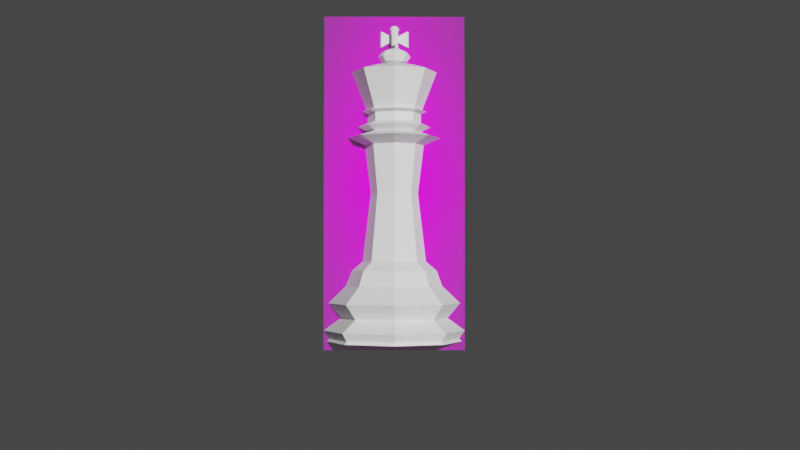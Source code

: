 # Source: King.blend  (saved by Blender 2.80.75; exported with 4.5.12 LTS)
import bpy
from mathutils import Matrix  # noqa: F401  (used for matrix-valued properties, if any)

bpy.ops.wm.read_factory_settings(use_empty=True)
scene = bpy.context.scene
scene.name = 'Scene'

# ---- collections
col_collection = bpy.data.collections.new('Collection'); scene.collection.children.link(col_collection)

# ---- images (referenced by path relative to the original .blend; pixels are not part of the script)
import os
ASSET_DIR = os.environ.get("B2B_ASSET_DIR", "")  # directory of the original .blend (textures are referenced by path, not embedded)
HERE = os.path.dirname(os.path.abspath(__file__))  # packed textures are extracted next to this script under _unpacked/

def load_image(name, relpath, width, height, colorspace="sRGB"):
    """Load a texture the original file referenced (path relative to the .blend, or extracted next to this script)."""
    p = next((c for c in (os.path.join(HERE, relpath), os.path.join(ASSET_DIR, relpath)) if relpath and os.path.exists(c)), "")
    if p:
        img = bpy.data.images.load(p, check_existing=True)
        img.name = name
    else:  # same state as the original file: an image datablock whose file is absent (Cycles renders it pink)
        img = bpy.data.images.new(name, width, height)
        img.source = "FILE"
        img.filepath = "//" + (relpath or name)
    img.colorspace_settings.name = colorspace
    return img
img_staunton_king_png = load_image('Staunton King.png', 'Staunton King.png', 1024, 1024, 'sRGB')

# ---- materials (node trees are filled in below, after node groups)
mat_staunton_king = bpy.data.materials.new('Staunton King')
mat_staunton_king.use_transparent_shadow = False

# ---- material node trees
mat_staunton_king.use_nodes = True; mat_staunton_king.node_tree.nodes.clear()
_N = mat_staunton_king.node_tree.nodes; _L = mat_staunton_king.node_tree.links
n0 = _N.new('ShaderNodeOutputMaterial'); n0.name = 'Material Output'; n0.location = (300, 300)
n1 = _N.new('ShaderNodeTexImage'); n1.name = 'Image Texture'; n1.location = (-400, 60)
n1.image = img_staunton_king_png
n1.extension = 'CLIP'
n2 = _N.new('ShaderNodeBsdfDiffuse'); n2.name = 'Diffuse BSDF'; n2.location = (-200, 60)
n3 = _N.new('ShaderNodeBsdfTransparent'); n3.name = 'Transparent BSDF'; n3.location = (-200, 240)
n4 = _N.new('ShaderNodeMixShader'); n4.name = 'Mix Shader'; n4.location = (0, 300)
_L.new(n1.outputs[0], n2.inputs[0])
_L.new(n1.outputs[1], n4.inputs[0])
_L.new(n3.outputs[0], n4.inputs[1])
_L.new(n2.outputs[0], n4.inputs[2])
_L.new(n4.outputs[0], n0.inputs[0])
n0.is_active_output = True

# ---- world
world_world = bpy.data.worlds.new('World'); scene.world = world_world
world_world.use_nodes = True; world_world.node_tree.nodes.clear()
_N = world_world.node_tree.nodes; _L = world_world.node_tree.links
n0 = _N.new('ShaderNodeOutputWorld'); n0.name = 'World Output'; n0.location = (300, 300)
n1 = _N.new('ShaderNodeBackground'); n1.name = 'Background'; n1.location = (10, 300)
n1.inputs[0].default_value = (0.05088, 0.05088, 0.05088, 1.0)
_L.new(n1.outputs[0], n0.inputs[0])
n0.is_active_output = True
world_world.color = (0.05088, 0.05088, 0.05088)
world_world.use_sun_shadow = False
world_world.sun_shadow_jitter_overblur = 0.0

# ---- cameras
cam_camera = bpy.data.cameras.new('Camera')
cam_camera.clip_end = 100.0
cam_camera.ortho_scale = 7.314

# ---- lights
light_light = bpy.data.lights.new('Light', 'POINT')
light_light.transmission_factor = 0.0
light_light.energy = 1000.0
light_light.shadow_soft_size = 0.1
light_light.shadow_maximum_resolution = 0.006
light_light.use_absolute_resolution = True

# ---- meshes
me_cylinder = bpy.data.meshes.new('Cylinder')
me_cylinder.from_pydata([(6.139e-09, 0.9984, 0.0), (3.566e-08, 0.4676, 1.159), (0.706, 0.706, 0.0), (-0.3307, -0.3307, 1.159), (0.9984, -3.826e-07, 0.0), (0.4676, 1.907e-07, 1.159), (0.706, -0.706, 0.0), (-0.3307, 0.3307, 1.159), (-3.192e-07, -0.9984, 0.0), (-1.167e-07, -0.4676, 1.159), (-0.706, -0.706, 0.0), (0.3307, 0.3307, 1.159), (-0.9984, 8.817e-07, 0.0), (-0.4676, 6.069e-07, 1.159), (-0.706, 0.706, 0.0), (0.3307, -0.3307, 1.159), (2.658e-08, 0.7879, 0.3392), (0.5571, 0.5571, 0.3392), (0.7879, 1.21e-07, 0.3392), (0.5571, -0.5571, 0.3392), (-2.302e-07, -0.7879, 0.3392), (-0.5571, -0.5571, 0.3392), (-0.7879, 8.223e-07, 0.3392), (-0.5571, 0.5571, 0.3392), (0.7369, 0.7369, 0.1569), (1.042, 5.999e-08, 0.1569), (0.7369, -0.7369, 0.1569), (-3.45e-07, -1.042, 0.1569), (-0.7369, -0.7369, 0.1569), (-1.042, 9.876e-07, 0.1569), (-0.7369, 0.7369, 0.1569), (-5.441e-09, 1.042, 0.1569), (-1.228e-08, 0.9745, 0.5521), (0.6891, 0.6891, 0.5521), (0.9745, 9.304e-08, 0.5521), (0.6891, -0.6891, 0.5521), (-3.298e-07, -0.9745, 0.5521), (-0.6891, -0.6891, 0.5521), (-0.9745, 9.604e-07, 0.5521), (-0.6891, 0.6891, 0.5521), (-0.4841, 5.003e-07, 3.346), (0.4841, 1.237e-07, 3.346), (-0.3423, -0.3423, 3.346), (-7.142e-08, 0.4841, 3.346), (-1.473e-07, -0.4841, 3.346), (0.3423, 0.3423, 3.346), (-0.3423, 0.3423, 3.346), (0.3423, -0.3423, 3.346), (0.6264, 1.655e-07, 1.026), (0.4429, -0.4429, 1.026), (-0.4429, -0.4429, 1.026), (-0.6264, 7.23e-07, 1.026), (3.524e-08, 0.6264, 1.026), (0.4429, 0.4429, 1.026), (-1.689e-07, -0.6264, 1.026), (-0.4429, 0.4429, 1.026), (-0.3822, 0.3822, 3.119), (0.2793, 0.2793, 3.186), (-0.2793, 0.2793, 3.186), (0.2793, -0.2793, 3.186), (-0.395, 4.363e-07, 3.186), (0.395, 1.289e-07, 3.186), (-0.2793, -0.2793, 3.186), (-5.729e-08, 0.395, 3.186), (-0.4356, 4.518e-07, 2.855), (-0.308, 0.308, 2.855), (0.308, 0.308, 2.855), (-6.957e-08, 0.4356, 2.855), (0.308, -0.308, 2.855), (0.4356, 1.128e-07, 2.855), (-0.308, -0.308, 2.855), (-1.379e-07, -0.4356, 2.855), (0.3493, 2.157e-07, 2.15), (-0.247, -0.247, 2.15), (3.793e-08, 0.3493, 2.15), (0.247, -0.247, 2.15), (-0.3493, 5.266e-07, 2.15), (0.247, 0.247, 2.15), (-7.589e-08, -0.3493, 2.15), (-0.247, 0.247, 2.15), (0.6781, 0.6781, 0.03889), (0.959, 9.321e-08, 0.03889), (0.6781, -0.6781, 0.03889), (-3.116e-07, -0.959, 0.03889), (-0.6781, -0.6781, 0.03889), (-0.959, 9.468e-07, 0.03889), (-0.6781, 0.6781, 0.03889), (9.086e-10, 0.959, 0.03889), (0.6929, 1.359e-07, 2.963), (-0.4899, 0.4899, 2.963), (-0.4899, -0.4899, 2.963), (0.4899, 0.4899, 2.963), (-0.6929, 6.75e-07, 2.963), (-2.099e-07, -0.6929, 2.963), (0.4899, -0.4899, 2.963), (-1.013e-07, 0.6929, 2.963), (0.5015, -0.5015, 0.8021), (-0.7154, 0.002573, 0.8021), (0.5015, 0.5066, 0.8021), (-0.002572, -0.7102, 0.8021), (-0.5066, 0.5066, 0.8021), (0.7102, 0.002572, 0.8021), (-0.5066, -0.5015, 0.8021), (-0.002572, 0.7154, 0.8021), (0.4143, 1.06e-07, 3.377), (-0.293, 0.293, 3.377), (-0.293, -0.293, 3.377), (0.293, 0.293, 3.377), (-0.4143, 4.284e-07, 3.377), (-1.33e-07, -0.4143, 3.377), (0.293, -0.293, 3.377), (-6.808e-08, 0.4143, 3.377), (-1.197e-07, -0.3956, 3.051), (0.2798, -0.2798, 3.051), (-5.772e-08, 0.3956, 3.051), (-0.2798, 0.2798, 3.051), (-0.2798, -0.2798, 3.051), (0.3956, 1.29e-07, 3.051), (0.2798, 0.2798, 3.051), (-0.3956, 4.368e-07, 3.051), (0.2789, -0.2789, 3.314), (-0.2789, 0.2789, 3.314), (0.2789, 0.2789, 3.314), (-1.187e-07, -0.3944, 3.314), (-5.688e-08, 0.3944, 3.314), (-0.2789, -0.2789, 3.314), (0.3944, 1.289e-07, 3.314), (-0.3944, 4.357e-07, 3.314), (-1.192e-07, -0.395, 3.186), (-0.5405, 5.622e-07, 3.119), (0.5405, 1.416e-07, 3.119), (-0.3822, -0.3822, 3.119), (-6.917e-08, 0.5405, 3.119), (-1.539e-07, -0.5405, 3.119), (0.3822, -0.3822, 3.119), (0.3822, 0.3822, 3.119), (0.4457, 0.4457, 3.928), (-0.6303, 6.288e-07, 3.928), (0.4457, -0.4457, 3.928), (-0.4457, 0.4457, 3.928), (-1.809e-07, -0.6303, 3.928), (-8.212e-08, 0.6303, 3.928), (-0.4457, -0.4457, 3.928), (0.6303, 1.383e-07, 3.928), (2.766e-06, -0.4391, 3.984), (3.815e-06, -0.3019, 4.02), (3.29e-06, -0.3958, 3.996), (3.674e-06, -0.3456, 4.009), (-0.2135, -0.2135, 4.02), (-0.3105, -0.3105, 3.984), (-0.2444, -0.2444, 4.009), (-0.2799, -0.2799, 3.996), (0.2135, -0.2135, 4.02), (0.3105, -0.3105, 3.984), (0.2444, -0.2444, 4.009), (0.2799, -0.2799, 3.996), (3.815e-06, 0.3019, 4.02), (2.792e-06, 0.4391, 3.984), (3.678e-06, 0.3456, 4.009), (3.303e-06, 0.3958, 3.996), (0.3105, 0.3105, 3.984), (0.2135, 0.2135, 4.02), (0.2799, 0.2799, 3.996), (0.2444, 0.2444, 4.009), (0.3019, 3.815e-06, 4.02), (0.4391, 2.85e-06, 3.984), (0.3456, 3.685e-06, 4.009), (0.3958, 3.332e-06, 3.996), (-0.2135, 0.2135, 4.02), (-0.3105, 0.3105, 3.984), (-0.2444, 0.2444, 4.009), (-0.2799, 0.2799, 3.996), (-0.3019, 3.815e-06, 4.02), (-0.4391, 2.978e-06, 3.984), (-0.3456, 3.703e-06, 4.009), (-0.3958, 3.397e-06, 3.996), (3.422e-06, -0.1069, 4.049), (3.815e-06, -0.2474, 4.032), (3.618e-06, -0.1519, 4.046), (3.762e-06, -0.2033, 4.04), (-0.175, 0.175, 4.032), (-0.1074, 0.1074, 4.046), (-0.1437, 0.1437, 4.04), (0.07561, -0.07561, 4.049), (0.175, -0.1749, 4.032), (0.1074, -0.1074, 4.046), (0.1437, -0.1437, 4.04), (0.2474, 3.815e-06, 4.032), (0.1519, 3.816e-06, 4.046), (0.2033, 3.815e-06, 4.04), (-0.2474, 3.815e-06, 4.032), (-0.1519, 3.814e-06, 4.046), (-0.2033, 3.814e-06, 4.04), (-0.07561, -0.07561, 4.049), (-0.175, -0.1749, 4.032), (-0.1074, -0.1074, 4.046), (-0.1437, -0.1437, 4.04), (0.07561, 0.07562, 4.049), (0.175, 0.175, 4.032), (0.1074, 0.1074, 4.046), (0.1437, 0.1437, 4.04), (3.424e-06, 0.1069, 4.049), (3.815e-06, 0.2474, 4.032), (3.619e-06, 0.1519, 4.046), (3.762e-06, 0.2033, 4.04), (0.04063, -0.04146, 4.29), (3.426e-06, -0.05829, 4.29), (3.422e-06, -0.107, 4.258), (3.428e-06, -0.1849, 4.228), (3.435e-06, -0.2427, 4.153), (3.428e-06, -0.1849, 4.078), (-0.04062, -0.04146, 4.29), (-0.07506, -0.0759, 4.258), (-0.1301, -0.131, 4.228), (-0.171, -0.1719, 4.153), (-0.1301, -0.131, 4.078), (-0.05745, -0.0008402, 4.29), (-0.1061, -0.0008402, 4.258), (-0.184, -0.0008402, 4.228), (-0.2419, -0.0008402, 4.153), (-0.184, -0.0008402, 4.078), (-0.1069, 3.807e-06, 4.049), (-0.04062, 0.03978, 4.29), (-0.07506, 0.07422, 4.258), (-0.1301, 0.1293, 4.228), (-0.171, 0.1702, 4.153), (-0.1301, 0.1293, 4.078), (-0.07561, 0.07562, 4.049), (3.426e-06, 0.05661, 4.29), (3.426e-06, 0.1053, 4.258), (3.433e-06, 0.1832, 4.228), (3.421e-06, 0.2411, 4.153), (3.433e-06, 0.1832, 4.078), (0.04063, 0.03978, 4.29), (0.07506, 0.07422, 4.258), (0.1301, 0.1293, 4.228), (0.1711, 0.1702, 4.153), (0.1301, 0.1293, 4.078), (0.05745, -0.0008402, 4.29), (0.1062, -0.0008402, 4.258), (0.184, -0.0008402, 4.228), (0.2419, -0.0008402, 4.153), (0.184, -0.0008402, 4.078), (0.1069, 3.819e-06, 4.049), (3.421e-06, 0.07279, 4.562), (0.07506, -0.0759, 4.258), (0.1301, -0.131, 4.228), (0.1711, -0.1719, 4.153), (0.1301, -0.131, 4.078), (-0.04062, -0.04146, 4.447), (-0.04062, -0.04146, 4.368), (3.419e-06, 0.05661, 4.525), (0.05745, -0.0008402, 4.525), (0.07364, -0.0008402, 4.562), (0.06296, -0.0008402, 4.584), (3.419e-06, -0.05829, 4.525), (3.421e-06, -0.07447, 4.562), (3.417e-06, -0.0638, 4.584), (3.424e-06, 0.05661, 4.368), (0.04063, 0.03978, 4.368), (0.04063, 0.03978, 4.447), (-0.04062, 0.03978, 4.368), (-0.04062, 0.03978, 4.447), (-0.05745, -0.0008402, 4.525), (-0.07363, -0.0008402, 4.562), (0.02226, -0.0231, 4.608), (0.02956, -0.03039, 4.602), (3.407e-06, -0.03232, 4.608), (3.416e-06, -0.04263, 4.602), (-0.02225, -0.0231, 4.608), (-0.02955, -0.03039, 4.602), (-0.03147, -0.0008402, 4.608), (-0.04179, -0.0008402, 4.602), (-0.02225, 0.02142, 4.608), (-0.02955, 0.02871, 4.602), (3.407e-06, 0.03064, 4.608), (3.416e-06, 0.04095, 4.602), (0.02226, 0.02142, 4.608), (0.02956, 0.02871, 4.602), (0.03148, -0.0008402, 4.608), (0.0418, -0.0008402, 4.602), (0.01113, -0.01197, 4.611), (3.403e-06, -0.01658, 4.611), (-0.01113, -0.01197, 4.611), (-0.01574, -0.0008402, 4.611), (-0.01113, 0.01029, 4.611), (3.403e-06, 0.0149, 4.611), (0.01113, 0.01029, 4.611), (0.01574, -0.0008402, 4.611), (3.398e-06, -0.0008402, 4.614), (3.421e-06, 0.05661, 4.447), (-0.06295, -0.0008402, 4.584), (-0.04451, -0.04536, 4.584), (-0.05206, -0.05291, 4.562), (0.04063, -0.04146, 4.447), (-0.04062, -0.04146, 4.525), (-0.04062, 0.03978, 4.525), (-0.05745, -0.0008402, 4.447), (-0.05745, -0.0008402, 4.368), (3.421e-06, -0.05829, 4.447), (3.424e-06, -0.05829, 4.368), (-0.05206, 0.05123, 4.562), (-0.04451, 0.04368, 4.584), (0.05745, -0.0008402, 4.447), (0.04063, 0.03978, 4.525), (0.05745, -0.0008402, 4.368), (0.04063, -0.04146, 4.368), (0.05207, 0.05123, 4.562), (0.04452, 0.04368, 4.584), (0.1105, -0.1688, 4.447), (0.1105, -0.1688, 4.368), (0.168, -0.1114, 4.525), (0.1512, -0.152, 4.525), (0.168, -0.1114, 4.29), (0.1512, -0.152, 4.29), (0.1105, -0.1688, 4.525), (0.1105, -0.1688, 4.29), (-0.1105, -0.1688, 4.525), (-0.1512, -0.152, 4.525), (-0.1105, -0.1688, 4.29), (-0.1512, -0.152, 4.29), (-0.168, -0.1114, 4.525), (-0.168, -0.1114, 4.29), (-0.1512, 0.1503, 4.525), (-0.1105, 0.1671, 4.525), (-0.1512, 0.1503, 4.29), (-0.1105, 0.1671, 4.29), (-0.168, 0.1097, 4.525), (-0.168, 0.1097, 4.29), (0.1512, 0.1503, 4.525), (0.168, 0.1097, 4.525), (0.1512, 0.1503, 4.29), (0.168, 0.1097, 4.29), (0.1105, 0.1671, 4.525), (0.1105, 0.1671, 4.29), (3.417e-06, 0.06212, 4.584), (0.04063, -0.04146, 4.525), (0.05207, -0.05291, 4.562), (0.04452, -0.04536, 4.584)], [], [(33, 98, 101, 34), (34, 101, 96, 35), (35, 96, 99, 36), (36, 99, 102, 37), (37, 102, 97, 38), (38, 97, 100, 39), (39, 100, 103, 32), (75, 68, 71, 78), (52, 55, 7, 1), (0, 2, 4, 6, 8, 10, 12, 14), (23, 16, 31, 30), (22, 23, 30, 29), (21, 22, 29, 28), (20, 21, 28, 27), (19, 20, 27, 26), (18, 19, 26, 25), (17, 18, 25, 24), (16, 17, 24, 31), (80, 2, 0, 87), (81, 4, 2, 80), (82, 6, 4, 81), (83, 8, 6, 82), (84, 10, 8, 83), (85, 12, 10, 84), (86, 14, 12, 85), (87, 0, 14, 86), (39, 32, 16, 23), (38, 39, 23, 22), (37, 38, 22, 21), (36, 37, 21, 20), (35, 36, 20, 19), (34, 35, 19, 18), (33, 34, 18, 17), (32, 33, 17, 16), (127, 125, 42, 40), (76, 64, 65, 79), (66, 69, 72, 77), (78, 71, 70, 73), (79, 65, 67, 74), (72, 69, 68, 75), (73, 70, 64, 76), (121, 127, 40, 46), (103, 100, 55, 52), (102, 99, 54, 50), (101, 98, 53, 48), (100, 97, 51, 55), (99, 96, 49, 54), (98, 103, 52, 53), (97, 102, 50, 51), (96, 101, 48, 49), (120, 126, 41, 47), (133, 134, 59, 128), (124, 121, 46, 43), (122, 124, 43, 45), (126, 122, 45, 41), (70, 71, 93, 90), (125, 123, 44, 42), (123, 120, 47, 44), (1, 7, 79, 74), (3, 9, 78, 73), (5, 11, 77, 72), (7, 13, 76, 79), (9, 15, 75, 78), (11, 1, 74, 77), (13, 3, 73, 76), (31, 87, 86, 30), (30, 86, 85, 29), (29, 85, 84, 28), (28, 84, 83, 27), (27, 83, 82, 26), (26, 82, 81, 25), (25, 81, 80, 24), (24, 80, 87, 31), (69, 66, 91, 88), (64, 70, 90, 92), (67, 65, 89, 95), (68, 69, 88, 94), (65, 64, 92, 89), (71, 68, 94, 93), (66, 67, 95, 91), (51, 50, 3, 13), (55, 51, 13, 7), (53, 52, 1, 11), (48, 53, 11, 5), (49, 48, 5, 15), (54, 49, 15, 9), (50, 54, 9, 3), (44, 47, 110, 109), (43, 46, 105, 111), (42, 44, 109, 106), (41, 45, 107, 104), (45, 43, 111, 107), (40, 42, 106, 108), (47, 41, 104, 110), (46, 40, 108, 105), (89, 92, 119, 115), (94, 88, 117, 113), (92, 90, 116, 119), (91, 95, 114, 118), (88, 91, 118, 117), (90, 93, 112, 116), (95, 89, 115, 114), (93, 94, 113, 112), (58, 60, 127, 121), (59, 61, 126, 120), (60, 62, 125, 127), (57, 63, 124, 122), (61, 57, 122, 126), (62, 128, 123, 125), (63, 58, 121, 124), (128, 59, 120, 123), (32, 103, 98, 33), (137, 142, 149, 173), (132, 56, 58, 63), (152, 164, 187, 184), (156, 168, 180, 202), (141, 139, 169, 157), (148, 145, 177, 194), (145, 152, 184, 177), (183, 243, 197, 201, 227, 221, 193, 176), (172, 148, 194, 190), (115, 119, 129, 56), (168, 172, 190, 180), (161, 156, 202, 198), (139, 137, 173, 169), (74, 67, 66, 77), (112, 113, 134, 133), (114, 115, 56, 132), (136, 141, 157, 160), (119, 116, 131, 129), (143, 136, 160, 165), (118, 114, 132, 135), (138, 143, 165, 153), (117, 118, 135, 130), (164, 161, 198, 187), (116, 112, 133, 131), (140, 138, 153, 144), (129, 131, 62, 60), (135, 132, 63, 57), (130, 135, 57, 61), (131, 133, 128, 62), (113, 117, 130, 134), (56, 129, 60, 58), (134, 130, 61, 59), (107, 111, 141, 136), (108, 106, 142, 137), (110, 104, 143, 138), (105, 108, 137, 139), (109, 110, 138, 140), (111, 105, 139, 141), (106, 109, 140, 142), (104, 107, 136, 143), (15, 5, 72, 75), (145, 148, 150, 147), (147, 150, 151, 146), (146, 151, 149, 144), (148, 172, 174, 150), (150, 174, 175, 151), (151, 175, 173, 149), (172, 168, 170, 174), (174, 170, 171, 175), (175, 171, 169, 173), (168, 156, 158, 170), (170, 158, 159, 171), (171, 159, 157, 169), (161, 164, 166, 163), (163, 166, 167, 162), (162, 167, 165, 160), (164, 152, 154, 166), (166, 154, 155, 167), (167, 155, 153, 165), (156, 161, 163, 158), (158, 163, 162, 159), (159, 162, 160, 157), (152, 145, 147, 154), (154, 147, 146, 155), (155, 146, 144, 153), (197, 243, 188, 199), (199, 188, 189, 200), (200, 189, 187, 198), (176, 193, 195, 178), (178, 195, 196, 179), (179, 196, 194, 177), (227, 201, 203, 181), (181, 203, 204, 182), (182, 204, 202, 180), (183, 176, 178, 185), (185, 178, 179, 186), (186, 179, 177, 184), (221, 227, 181, 191), (191, 181, 182, 192), (192, 182, 180, 190), (243, 183, 185, 188), (188, 185, 186, 189), (189, 186, 184, 187), (193, 221, 191, 195), (195, 191, 192, 196), (196, 192, 190, 194), (201, 197, 199, 203), (203, 199, 200, 204), (204, 200, 198, 202), (142, 140, 144, 149), (248, 247, 209, 210), (246, 245, 207, 208), (183, 248, 210, 176), (247, 246, 208, 209), (245, 205, 206, 207), (176, 210, 215, 193), (209, 208, 213, 214), (207, 206, 211, 212), (210, 209, 214, 215), (208, 207, 212, 213), (212, 211, 216, 217), (215, 214, 219, 220), (213, 212, 217, 218), (193, 215, 220, 221), (214, 213, 218, 219), (220, 219, 225, 226), (218, 217, 223, 224), (221, 220, 226, 227), (219, 218, 224, 225), (217, 216, 222, 223), (227, 226, 232, 201), (225, 224, 230, 231), (223, 222, 228, 229), (226, 225, 231, 232), (224, 223, 229, 230), (201, 232, 237, 197), (231, 230, 235, 236), (229, 228, 233, 234), (232, 231, 236, 237), (230, 229, 234, 235), (237, 236, 241, 242), (235, 234, 239, 240), (197, 237, 242, 243), (236, 235, 240, 241), (234, 233, 238, 239), (242, 241, 247, 248), (240, 239, 245, 246), (243, 242, 248, 183), (241, 240, 246, 247), (239, 238, 205, 245), (337, 253, 254, 338), (228, 222, 261, 258), (336, 252, 253, 337), (205, 238, 305, 306), (258, 290, 333, 334), (238, 233, 259, 305), (300, 299, 317, 319), (211, 206, 300, 250), (294, 303, 252, 336), (222, 216, 298, 261), (303, 305, 332, 330), (233, 228, 258, 259), (253, 307, 308, 254), (206, 205, 306, 300), (249, 297, 321, 318), (216, 211, 250, 298), (335, 302, 274, 276), (338, 254, 280, 266), (254, 308, 278, 280), (292, 257, 268, 270), (302, 291, 272, 274), (308, 335, 276, 278), (257, 338, 266, 268), (291, 292, 270, 272), (265, 266, 280, 279), (279, 280, 278, 277), (277, 278, 276, 275), (275, 276, 274, 273), (273, 274, 272, 271), (271, 272, 270, 269), (269, 270, 268, 267), (267, 268, 266, 265), (282, 267, 265, 281), (281, 289, 282), (283, 269, 267, 282), (282, 289, 283), (284, 271, 269, 283), (283, 289, 284), (285, 273, 271, 284), (284, 289, 285), (286, 275, 273, 285), (285, 289, 286), (287, 277, 275, 286), (286, 289, 287), (288, 279, 277, 287), (287, 289, 288), (281, 265, 279, 288), (288, 289, 281), (297, 262, 323, 327), (252, 304, 307, 253), (298, 297, 327, 328), (303, 260, 304, 252), (293, 256, 257, 292), (295, 255, 256, 293), (249, 299, 255, 295), (301, 264, 291, 302), (296, 263, 264, 301), (262, 297, 263, 296), (307, 244, 335, 308), (304, 251, 244, 307), (299, 300, 310, 309), (306, 305, 313, 314), (300, 306, 314, 316), (260, 290, 251, 304), (256, 337, 338, 257), (255, 336, 337, 256), (299, 294, 336, 255), (264, 293, 292, 291), (309, 310, 316, 315), (314, 313, 311, 312), (316, 314, 312, 315), (299, 309, 315), (305, 303, 311, 313), (294, 299, 315, 312), (303, 294, 312, 311), (300, 316, 310), (320, 319, 317, 318), (322, 320, 318, 321), (299, 249, 318, 317), (297, 298, 322, 321), (298, 250, 320, 322), (250, 300, 319, 320), (326, 325, 323, 324), (325, 328, 327, 323), (290, 258, 326, 324), (262, 290, 324, 323), (261, 298, 328, 325), (258, 261, 325, 326), (332, 331, 329, 330), (331, 334, 333, 329), (260, 303, 330, 329), (290, 260, 329, 333), (305, 259, 331, 332), (259, 258, 334, 331), (263, 295, 293, 264), (297, 249, 295, 263), (290, 262, 296, 251), (251, 296, 301, 244), (244, 301, 302, 335)])
_uv = me_cylinder.uv_layers.new(name='UVMap')
_uv.uv.foreach_set('vector', [0.875, 0.8621, 0.875, 1.0, 0.75, 1.0, 0.75, 0.8621, 0.75, 0.8621, 0.75, 1.0, 0.625, 1.0, 0.625, 0.8621, 0.625, 0.8621, 0.625, 1.0, 0.5, 1.0, 0.5, 0.8621, 0.5, 0.8621, 0.5, 1.0, 0.375, 1.0, 0.375, 0.8621, 0.375, 0.8621, 0.375, 1.0, 0.25, 1.0, 0.25, 0.8621, 0.25, 0.8621, 0.25, 1.0, 0.125, 1.0, 0.125, 0.8621, 0.125, 0.8621, 0.125, 1.0, 0.0, 1.0, 0.0, 0.8621, 0.625, 1.0, 0.5611, 1.0, 0.4803, 1.0, 0.5, 1.0, 0.0, 1.0, 0.125, 1.0, 0.125, 1.0, 0.0, 1.0, 0.75, 0.49, 0.9197, 0.4197, 0.99, 0.25, 0.9197, 0.08029, 0.75, 0.01, 0.5803, 0.08029, 0.51, 0.25, 0.5803, 0.4197, 0.125, 0.7242, 0.0, 0.7242, 0.0, 0.6167, 0.125, 0.6167, 0.25, 0.7242, 0.125, 0.7242, 0.125, 0.6167, 0.25, 0.6167, 0.375, 0.7242, 0.25, 0.7242, 0.25, 0.6167, 0.375, 0.6167, 0.5, 0.7242, 0.375, 0.7242, 0.375, 0.6167, 0.5, 0.6167, 0.625, 0.7242, 0.5, 0.7242, 0.5, 0.6167, 0.625, 0.6167, 0.75, 0.7242, 0.625, 0.7242, 0.625, 0.6167, 0.75, 0.6167, 0.875, 0.7242, 0.75, 0.7242, 0.75, 0.6167, 0.875, 0.6167, 1.0, 0.7242, 0.875, 0.7242, 0.875, 0.6167, 1.0, 0.6167, 0.875, 0.5204, 0.875, 0.5, 1.0, 0.5, 1.0, 0.5204, 0.75, 0.5204, 0.75, 0.5, 0.875, 0.5, 0.875, 0.5204, 0.625, 0.5204, 0.625, 0.5, 0.75, 0.5, 0.75, 0.5204, 0.5, 0.5204, 0.5, 0.5, 0.625, 0.5, 0.625, 0.5204, 0.375, 0.5204, 0.375, 0.5, 0.5, 0.5, 0.5, 0.5204, 0.25, 0.5204, 0.25, 0.5, 0.375, 0.5, 0.375, 0.5204, 0.125, 0.5204, 0.125, 0.5, 0.25, 0.5, 0.25, 0.5204, 0.0, 0.5204, 0.0, 0.5, 0.125, 0.5, 0.125, 0.5204, 0.125, 0.8621, 0.0, 0.8621, 0.0, 0.7242, 0.125, 0.7242, 0.25, 0.8621, 0.125, 0.8621, 0.125, 0.7242, 0.25, 0.7242, 0.375, 0.8621, 0.25, 0.8621, 0.25, 0.7242, 0.375, 0.7242, 0.5, 0.8621, 0.375, 0.8621, 0.375, 0.7242, 0.5, 0.7242, 0.625, 0.8621, 0.5, 0.8621, 0.5, 0.7242, 0.625, 0.7242, 0.75, 0.8621, 0.625, 0.8621, 0.625, 0.7242, 0.75, 0.7242, 0.875, 0.8621, 0.75, 0.8621, 0.75, 0.7242, 0.875, 0.7242, 1.0, 0.8621, 0.875, 0.8621, 0.875, 0.7242, 1.0, 0.7242, 0.3139, 1.0, 0.3947, 1.0, 0.3947, 1.0, 0.3139, 1.0, 0.25, 1.0, 0.3139, 1.0, 0.2563, 1.0, 0.125, 1.0, 0.5628, 1.0, 0.6187, 1.0, 0.75, 1.0, 0.875, 1.0, 0.5, 1.0, 0.4803, 1.0, 0.3947, 1.0, 0.375, 1.0, 0.125, 1.0, 0.2563, 1.0, 0.3122, 1.0, 0.0, 1.0, 0.75, 1.0, 0.6187, 1.0, 0.5611, 1.0, 0.625, 1.0, 0.375, 1.0, 0.3947, 1.0, 0.3139, 1.0, 0.25, 1.0, 0.2563, 1.0, 0.3139, 1.0, 0.3139, 1.0, 0.2563, 1.0, 0.0, 1.0, 0.125, 1.0, 0.125, 1.0, 0.0, 1.0, 0.375, 1.0, 0.5, 1.0, 0.5, 1.0, 0.375, 1.0, 0.75, 1.0, 0.875, 1.0, 0.875, 1.0, 0.75, 1.0, 0.125, 1.0, 0.25, 1.0, 0.25, 1.0, 0.125, 1.0, 0.5, 1.0, 0.625, 1.0, 0.625, 1.0, 0.5, 1.0, 0.875, 1.0, 1.0, 1.0, 1.0, 1.0, 0.875, 1.0, 0.25, 1.0, 0.375, 1.0, 0.375, 1.0, 0.25, 1.0, 0.625, 1.0, 0.75, 1.0, 0.75, 1.0, 0.625, 1.0, 0.5611, 1.0, 0.6187, 1.0, 0.6187, 1.0, 0.5611, 1.0, 0.4803, 1.0, 0.5611, 1.0, 0.5611, 1.0, 0.4803, 1.0, 0.3122, 1.0, 0.2563, 1.0, 0.2563, 1.0, 0.3122, 1.0, 0.5628, 1.0, 0.3122, 1.0, 0.3122, 1.0, 0.5628, 1.0, 0.6187, 1.0, 0.5628, 1.0, 0.5628, 1.0, 0.6187, 1.0, 0.3947, 1.0, 0.4803, 1.0, 0.4803, 1.0, 0.3947, 1.0, 0.3947, 1.0, 0.4803, 1.0, 0.4803, 1.0, 0.3947, 1.0, 0.4803, 1.0, 0.5611, 1.0, 0.5611, 1.0, 0.4803, 1.0, 0.0, 1.0, 0.125, 1.0, 0.125, 1.0, 0.0, 1.0, 0.375, 1.0, 0.5, 1.0, 0.5, 1.0, 0.375, 1.0, 0.75, 1.0, 0.875, 1.0, 0.875, 1.0, 0.75, 1.0, 0.125, 1.0, 0.25, 1.0, 0.25, 1.0, 0.125, 1.0, 0.5, 1.0, 0.625, 1.0, 0.625, 1.0, 0.5, 1.0, 0.875, 1.0, 1.0, 1.0, 1.0, 1.0, 0.875, 1.0, 0.25, 1.0, 0.375, 1.0, 0.375, 1.0, 0.25, 1.0, 0.0, 0.6167, 0.0, 0.5204, 0.125, 0.5204, 0.125, 0.6167, 0.125, 0.6167, 0.125, 0.5204, 0.25, 0.5204, 0.25, 0.6167, 0.25, 0.6167, 0.25, 0.5204, 0.375, 0.5204, 0.375, 0.6167, 0.375, 0.6167, 0.375, 0.5204, 0.5, 0.5204, 0.5, 0.6167, 0.5, 0.6167, 0.5, 0.5204, 0.625, 0.5204, 0.625, 0.6167, 0.625, 0.6167, 0.625, 0.5204, 0.75, 0.5204, 0.75, 0.6167, 0.75, 0.6167, 0.75, 0.5204, 0.875, 0.5204, 0.875, 0.6167, 0.875, 0.6167, 0.875, 0.5204, 1.0, 0.5204, 1.0, 0.6167, 0.6187, 1.0, 0.5628, 1.0, 0.5628, 1.0, 0.6187, 1.0, 0.3139, 1.0, 0.3947, 1.0, 0.3947, 1.0, 0.3139, 1.0, 0.3122, 1.0, 0.2563, 1.0, 0.2563, 1.0, 0.3122, 1.0, 0.5611, 1.0, 0.6187, 1.0, 0.6187, 1.0, 0.5611, 1.0, 0.2563, 1.0, 0.3139, 1.0, 0.3139, 1.0, 0.2563, 1.0, 0.4803, 1.0, 0.5611, 1.0, 0.5611, 1.0, 0.4803, 1.0, 0.5628, 1.0, 0.3122, 1.0, 0.3122, 1.0, 0.5628, 1.0, 0.25, 1.0, 0.375, 1.0, 0.375, 1.0, 0.25, 1.0, 0.125, 1.0, 0.25, 1.0, 0.25, 1.0, 0.125, 1.0, 0.875, 1.0, 1.0, 1.0, 1.0, 1.0, 0.875, 1.0, 0.75, 1.0, 0.875, 1.0, 0.875, 1.0, 0.75, 1.0, 0.625, 1.0, 0.75, 1.0, 0.75, 1.0, 0.625, 1.0, 0.5, 1.0, 0.625, 1.0, 0.625, 1.0, 0.5, 1.0, 0.375, 1.0, 0.5, 1.0, 0.5, 1.0, 0.375, 1.0, 0.4803, 1.0, 0.5611, 1.0, 0.5611, 1.0, 0.4803, 1.0, 0.3122, 1.0, 0.2563, 1.0, 0.2563, 1.0, 0.3122, 1.0, 0.3947, 1.0, 0.4803, 1.0, 0.4803, 1.0, 0.3947, 1.0, 0.6187, 1.0, 0.5628, 1.0, 0.5628, 1.0, 0.6187, 1.0, 0.5628, 1.0, 0.3122, 1.0, 0.3122, 1.0, 0.5628, 1.0, 0.3139, 1.0, 0.3947, 1.0, 0.3947, 1.0, 0.3139, 1.0, 0.5611, 1.0, 0.6187, 1.0, 0.6187, 1.0, 0.5611, 1.0, 0.2563, 1.0, 0.3139, 1.0, 0.3139, 1.0, 0.2563, 1.0, 0.2563, 1.0, 0.3139, 1.0, 0.3139, 1.0, 0.2563, 1.0, 0.5611, 1.0, 0.6187, 1.0, 0.6187, 1.0, 0.5611, 1.0, 0.3139, 1.0, 0.3947, 1.0, 0.3947, 1.0, 0.3139, 1.0, 0.5628, 1.0, 0.3122, 1.0, 0.3122, 1.0, 0.5628, 1.0, 0.6187, 1.0, 0.5628, 1.0, 0.5628, 1.0, 0.6187, 1.0, 0.3947, 1.0, 0.4803, 1.0, 0.4803, 1.0, 0.3947, 1.0, 0.3122, 1.0, 0.2563, 1.0, 0.2563, 1.0, 0.3122, 1.0, 0.4803, 1.0, 0.5611, 1.0, 0.5611, 1.0, 0.4803, 1.0, 0.2563, 1.0, 0.3139, 1.0, 0.3139, 1.0, 0.2563, 1.0, 0.5611, 1.0, 0.6187, 1.0, 0.6187, 1.0, 0.5611, 1.0, 0.3139, 1.0, 0.3947, 1.0, 0.3947, 1.0, 0.3139, 1.0, 0.5628, 1.0, 0.3122, 1.0, 0.3122, 1.0, 0.5628, 1.0, 0.6187, 1.0, 0.5628, 1.0, 0.5628, 1.0, 0.6187, 1.0, 0.3947, 1.0, 0.4803, 1.0, 0.4803, 1.0, 0.3947, 1.0, 0.3122, 1.0, 0.2563, 1.0, 0.2563, 1.0, 0.3122, 1.0, 0.4803, 1.0, 0.5611, 1.0, 0.5611, 1.0, 0.4803, 1.0, 1.0, 0.8621, 1.0, 1.0, 0.875, 1.0, 0.875, 0.8621, 0.3139, 1.0, 0.3947, 1.0, 0.3947, 1.0, 0.3139, 1.0, 0.3122, 1.0, 0.2563, 1.0, 0.2563, 1.0, 0.3122, 1.0, 0.5611, 1.0, 0.6187, 1.0, 0.6187, 1.0, 0.5611, 1.0, 0.3122, 1.0, 0.2563, 1.0, 0.2563, 1.0, 0.3122, 1.0, 0.3122, 1.0, 0.2563, 1.0, 0.2563, 1.0, 0.3122, 1.0, 0.3947, 1.0, 0.4803, 1.0, 0.4803, 1.0, 0.3947, 1.0, 0.4803, 1.0, 0.5611, 1.0, 0.5611, 1.0, 0.4803, 1.0, 0.5202, 1.0, 0.5434, 1.0, 0.4945, 1.0, 0.3805, 1.0, 0.3316, 1.0, 0.3548, 1.0, 0.4076, 1.0, 0.4674, 1.0, 0.3139, 1.0, 0.3947, 1.0, 0.3947, 1.0, 0.3139, 1.0, 0.2563, 1.0, 0.3139, 1.0, 0.3139, 1.0, 0.2563, 1.0, 0.2563, 1.0, 0.3139, 1.0, 0.3139, 1.0, 0.2563, 1.0, 0.5628, 1.0, 0.3122, 1.0, 0.3122, 1.0, 0.5628, 1.0, 0.2563, 1.0, 0.3139, 1.0, 0.3139, 1.0, 0.2563, 1.0, 1.0, 1.0, 0.3122, 1.0, 0.5628, 1.0, 0.875, 1.0, 0.4803, 1.0, 0.5611, 1.0, 0.5611, 1.0, 0.4803, 1.0, 0.3122, 1.0, 0.2563, 1.0, 0.2563, 1.0, 0.3122, 1.0, 0.5628, 1.0, 0.3122, 1.0, 0.3122, 1.0, 0.5628, 1.0, 0.3139, 1.0, 0.3947, 1.0, 0.3947, 1.0, 0.3139, 1.0, 0.6187, 1.0, 0.5628, 1.0, 0.5628, 1.0, 0.6187, 1.0, 0.5628, 1.0, 0.3122, 1.0, 0.3122, 1.0, 0.5628, 1.0, 0.5611, 1.0, 0.6187, 1.0, 0.6187, 1.0, 0.5611, 1.0, 0.6187, 1.0, 0.5628, 1.0, 0.5628, 1.0, 0.6187, 1.0, 0.6187, 1.0, 0.5628, 1.0, 0.5628, 1.0, 0.6187, 1.0, 0.3947, 1.0, 0.4803, 1.0, 0.4803, 1.0, 0.3947, 1.0, 0.4803, 1.0, 0.5611, 1.0, 0.5611, 1.0, 0.4803, 1.0, 0.3139, 1.0, 0.3947, 1.0, 0.3947, 1.0, 0.3139, 1.0, 0.5628, 1.0, 0.3122, 1.0, 0.3122, 1.0, 0.5628, 1.0, 0.6187, 1.0, 0.5628, 1.0, 0.5628, 1.0, 0.6187, 1.0, 0.3947, 1.0, 0.4803, 1.0, 0.4803, 1.0, 0.3947, 1.0, 0.5611, 1.0, 0.6187, 1.0, 0.6187, 1.0, 0.5611, 1.0, 0.2563, 1.0, 0.3139, 1.0, 0.3139, 1.0, 0.2563, 1.0, 0.5611, 1.0, 0.6187, 1.0, 0.6187, 1.0, 0.5611, 1.0, 0.5628, 1.0, 0.3122, 1.0, 0.3122, 1.0, 0.5628, 1.0, 0.3139, 1.0, 0.3947, 1.0, 0.3947, 1.0, 0.3139, 1.0, 0.5611, 1.0, 0.6187, 1.0, 0.6187, 1.0, 0.5611, 1.0, 0.2563, 1.0, 0.3139, 1.0, 0.3139, 1.0, 0.2563, 1.0, 0.4803, 1.0, 0.5611, 1.0, 0.5611, 1.0, 0.4803, 1.0, 0.3122, 1.0, 0.2563, 1.0, 0.2563, 1.0, 0.3122, 1.0, 0.3947, 1.0, 0.4803, 1.0, 0.4803, 1.0, 0.3947, 1.0, 0.6187, 1.0, 0.5628, 1.0, 0.5628, 1.0, 0.6187, 1.0, 0.625, 1.0, 0.75, 1.0, 0.75, 1.0, 0.625, 1.0, 0.4803, 1.0, 0.3947, 1.0, 0.3947, 1.0, 0.4803, 1.0, 0.4803, 1.0, 0.3947, 1.0, 0.3947, 1.0, 0.4803, 1.0, 0.4803, 1.0, 0.3947, 1.0, 0.3947, 1.0, 0.4803, 1.0, 0.3947, 1.0, 0.3139, 1.0, 0.3139, 1.0, 0.3947, 1.0, 0.3947, 1.0, 0.3139, 1.0, 0.3139, 1.0, 0.3947, 1.0, 0.3947, 1.0, 0.3139, 1.0, 0.3139, 1.0, 0.3947, 1.0, 0.3139, 1.0, 0.2563, 1.0, 0.2564, 1.0, 0.3139, 1.0, 0.3139, 1.0, 0.2564, 1.0, 0.2564, 1.0, 0.3139, 1.0, 0.3139, 1.0, 0.2564, 1.0, 0.2563, 1.0, 0.3139, 1.0, 0.2563, 1.0, 0.3122, 1.0, 0.3122, 1.0, 0.2564, 1.0, 0.2564, 1.0, 0.3122, 1.0, 0.3122, 1.0, 0.2564, 1.0, 0.2564, 1.0, 0.3122, 1.0, 0.3122, 1.0, 0.2563, 1.0, 0.5628, 1.0, 0.6187, 1.0, 0.6186, 1.0, 0.5628, 1.0, 0.5628, 1.0, 0.6186, 1.0, 0.6186, 1.0, 0.5628, 1.0, 0.5628, 1.0, 0.6186, 1.0, 0.6187, 1.0, 0.5628, 1.0, 0.6187, 1.0, 0.5611, 1.0, 0.5611, 1.0, 0.6186, 1.0, 0.6186, 1.0, 0.5611, 1.0, 0.5611, 1.0, 0.6186, 1.0, 0.6186, 1.0, 0.5611, 1.0, 0.5611, 1.0, 0.6187, 1.0, 0.3122, 1.0, 0.5628, 1.0, 0.5628, 1.0, 0.3122, 1.0, 0.3122, 1.0, 0.5628, 1.0, 0.5628, 1.0, 0.3122, 1.0, 0.3122, 1.0, 0.5628, 1.0, 0.5628, 1.0, 0.3122, 1.0, 0.5611, 1.0, 0.4803, 1.0, 0.4803, 1.0, 0.5611, 1.0, 0.5611, 1.0, 0.4803, 1.0, 0.4803, 1.0, 0.5611, 1.0, 0.5611, 1.0, 0.4803, 1.0, 0.4803, 1.0, 0.5611, 1.0, 0.4945, 1.0, 0.5434, 1.0, 0.5908, 1.0, 0.534, 1.0, 0.534, 1.0, 0.5908, 1.0, 0.6186, 1.0, 0.5627, 1.0, 0.5627, 1.0, 0.6186, 1.0, 0.6187, 1.0, 0.5628, 1.0, 0.4674, 1.0, 0.4076, 1.0, 0.399, 1.0, 0.476, 1.0, 0.476, 1.0, 0.399, 1.0, 0.3947, 1.0, 0.4803, 1.0, 0.4803, 1.0, 0.3947, 1.0, 0.3947, 1.0, 0.4803, 1.0, 0.3316, 1.0, 0.3805, 1.0, 0.341, 1.0, 0.2842, 1.0, 0.2842, 1.0, 0.341, 1.0, 0.3123, 1.0, 0.2564, 1.0, 0.2564, 1.0, 0.3123, 1.0, 0.3122, 1.0, 0.2563, 1.0, 0.5202, 1.0, 0.4674, 1.0, 0.476, 1.0, 0.5473, 1.0, 0.5473, 1.0, 0.476, 1.0, 0.4803, 1.0, 0.5611, 1.0, 0.5611, 1.0, 0.4803, 1.0, 0.4803, 1.0, 0.5611, 1.0, 0.3548, 1.0, 0.3316, 1.0, 0.2842, 1.0, 0.3277, 1.0, 0.3277, 1.0, 0.2842, 1.0, 0.2564, 1.0, 0.3139, 1.0, 0.3139, 1.0, 0.2564, 1.0, 0.2563, 1.0, 0.3139, 1.0, 0.5434, 1.0, 0.5202, 1.0, 0.5473, 1.0, 0.5908, 1.0, 0.5908, 1.0, 0.5473, 1.0, 0.5611, 1.0, 0.6186, 1.0, 0.6186, 1.0, 0.5611, 1.0, 0.5611, 1.0, 0.6187, 1.0, 0.4076, 1.0, 0.3548, 1.0, 0.3277, 1.0, 0.399, 1.0, 0.399, 1.0, 0.3277, 1.0, 0.3139, 1.0, 0.3947, 1.0, 0.3947, 1.0, 0.3139, 1.0, 0.3139, 1.0, 0.3947, 1.0, 0.3805, 1.0, 0.4945, 1.0, 0.534, 1.0, 0.341, 1.0, 0.341, 1.0, 0.534, 1.0, 0.5627, 1.0, 0.3123, 1.0, 0.3123, 1.0, 0.5627, 1.0, 0.5628, 1.0, 0.3122, 1.0, 0.3947, 1.0, 0.4803, 1.0, 0.4803, 1.0, 0.3947, 1.0, 0.75, 0.375, 0.75, 0.5, 0.625, 0.5, 0.625, 0.375, 0.75, 0.625, 0.75, 0.75, 0.625, 0.75, 0.625, 0.625, 0.75, 0.25, 0.75, 0.375, 0.625, 0.375, 0.625, 0.25, 0.75, 0.5, 0.75, 0.625, 0.625, 0.625, 0.625, 0.5, 0.75, 0.75, 0.75, 0.875, 0.625, 0.875, 0.625, 0.75, 0.625, 0.25, 0.625, 0.375, 0.5, 0.375, 0.5, 0.25, 0.625, 0.5, 0.625, 0.625, 0.5, 0.625, 0.5, 0.5, 0.625, 0.75, 0.625, 0.875, 0.5, 0.875, 0.5, 0.75, 0.625, 0.375, 0.625, 0.5, 0.5, 0.5, 0.5, 0.375, 0.625, 0.625, 0.625, 0.75, 0.5, 0.75, 0.5, 0.625, 0.5, 0.75, 0.5, 0.875, 0.375, 0.875, 0.375, 0.75, 0.5, 0.375, 0.5, 0.5, 0.375, 0.5, 0.375, 0.375, 0.5, 0.625, 0.5, 0.75, 0.375, 0.75, 0.375, 0.625, 0.5, 0.25, 0.5, 0.375, 0.375, 0.375, 0.375, 0.25, 0.5, 0.5, 0.5, 0.625, 0.375, 0.625, 0.375, 0.5, 0.375, 0.375, 0.375, 0.5, 0.25, 0.5, 0.25, 0.375, 0.375, 0.625, 0.375, 0.75, 0.25, 0.75, 0.25, 0.625, 0.375, 0.25, 0.375, 0.375, 0.25, 0.375, 0.25, 0.25, 0.375, 0.5, 0.375, 0.625, 0.25, 0.625, 0.25, 0.5, 0.375, 0.75, 0.375, 0.875, 0.25, 0.875, 0.25, 0.75, 0.25, 0.25, 0.25, 0.375, 0.125, 0.375, 0.125, 0.25, 0.25, 0.5, 0.25, 0.625, 0.125, 0.625, 0.125, 0.5, 0.25, 0.75, 0.25, 0.875, 0.125, 0.875, 0.125, 0.75, 0.25, 0.375, 0.25, 0.5, 0.125, 0.5, 0.125, 0.375, 0.25, 0.625, 0.25, 0.75, 0.125, 0.75, 0.125, 0.625, 0.125, 0.25, 0.125, 0.375, 0.0, 0.375, 0.0, 0.25, 0.125, 0.5, 0.125, 0.625, 0.0, 0.625, 0.0, 0.5, 0.125, 0.75, 0.125, 0.875, 0.0, 0.875, 0.0, 0.75, 0.125, 0.375, 0.125, 0.5, 0.0, 0.5, 0.0, 0.375, 0.125, 0.625, 0.125, 0.75, 0.0, 0.75, 0.0, 0.625, 1.0, 0.375, 1.0, 0.5, 0.875, 0.5, 0.875, 0.375, 1.0, 0.625, 1.0, 0.75, 0.875, 0.75, 0.875, 0.625, 1.0, 0.25, 1.0, 0.375, 0.875, 0.375, 0.875, 0.25, 1.0, 0.5, 1.0, 0.625, 0.875, 0.625, 0.875, 0.5, 1.0, 0.75, 1.0, 0.875, 0.875, 0.875, 0.875, 0.75, 0.875, 0.375, 0.875, 0.5, 0.75, 0.5, 0.75, 0.375, 0.875, 0.625, 0.875, 0.75, 0.75, 0.75, 0.75, 0.625, 0.875, 0.25, 0.875, 0.375, 0.75, 0.375, 0.75, 0.25, 0.875, 0.5, 0.875, 0.625, 0.75, 0.625, 0.75, 0.5, 0.875, 0.75, 0.875, 0.875, 0.75, 0.875, 0.75, 0.75, 0.75, 0.875, 0.875, 0.875, 0.875, 0.875, 0.75, 0.875, 0.125, 0.875, 0.25, 0.875, 0.25, 0.875, 0.125, 0.875, 0.75, 0.875, 0.875, 0.875, 0.875, 0.875, 0.75, 0.875, 0.75, 0.875, 0.875, 0.875, 0.875, 0.875, 0.75, 0.875, 0.125, 0.875, 0.125, 0.875, 0.125, 0.875, 0.125, 0.875, 0.875, 0.875, 1.0, 0.875, 1.0, 0.875, 0.875, 0.875, 0.625, 0.875, 0.625, 0.875, 0.625, 0.875, 0.625, 0.875, 0.5, 0.875, 0.625, 0.875, 0.625, 0.875, 0.5, 0.875, 0.75, 0.875, 0.875, 0.875, 0.875, 0.875, 0.75, 0.875, 0.25, 0.875, 0.375, 0.875, 0.375, 0.875, 0.25, 0.875, 0.875, 0.875, 0.875, 0.875, 0.875, 0.875, 0.875, 0.875, 0.0, 0.875, 0.125, 0.875, 0.125, 0.875, 0.0, 0.875, 0.875, 0.875, 1.0, 0.875, 1.0, 0.875, 0.875, 0.875, 0.625, 0.875, 0.75, 0.875, 0.75, 0.875, 0.625, 0.875, 0.5, 0.875, 0.375, 0.875, 0.375, 0.875, 0.5, 0.875, 0.375, 0.875, 0.5, 0.875, 0.5, 0.875, 0.375, 0.875, 0.125, 0.875, 0.25, 0.875, 0.25, 0.875, 0.125, 0.875, 0.75, 0.875, 0.875, 0.875, 0.875, 0.875, 0.75, 0.875, 0.875, 0.875, 1.0, 0.875, 1.0, 0.875, 0.875, 0.875, 0.5, 0.875, 0.625, 0.875, 0.625, 0.875, 0.5, 0.875, 0.25, 0.875, 0.375, 0.875, 0.375, 0.875, 0.25, 0.875, 0.0, 0.875, 0.125, 0.875, 0.125, 0.875, 0.0, 0.875, 0.625, 0.875, 0.75, 0.875, 0.75, 0.875, 0.625, 0.875, 0.375, 0.875, 0.5, 0.875, 0.5, 0.875, 0.375, 0.875, 0.7812, 0.9375, 0.75, 0.875, 0.875, 0.875, 0.8438, 0.9375, 0.9062, 0.9375, 0.875, 0.875, 1.0, 0.875, 0.9687, 0.9375, 0.03125, 0.9375, 0.0, 0.875, 0.125, 0.875, 0.09375, 0.9375, 0.1562, 0.9375, 0.125, 0.875, 0.25, 0.875, 0.2187, 0.9375, 0.2812, 0.9375, 0.25, 0.875, 0.375, 0.875, 0.3438, 0.9375, 0.4063, 0.9375, 0.375, 0.875, 0.5, 0.875, 0.4688, 0.9375, 0.5313, 0.9375, 0.5, 0.875, 0.625, 0.875, 0.5938, 0.9375, 0.6562, 0.9375, 0.625, 0.875, 0.75, 0.875, 0.7188, 0.9375, 0.6719, 0.9688, 0.6562, 0.9375, 0.7188, 0.9375, 0.7031, 0.9688, 0.7031, 0.9688, 0.6875, 1.0, 0.6719, 0.9688, 0.5469, 0.9688, 0.5313, 0.9375, 0.5938, 0.9375, 0.5781, 0.9688, 0.5781, 0.9688, 0.5625, 1.0, 0.5469, 0.9688, 0.4219, 0.9688, 0.4063, 0.9375, 0.4688, 0.9375, 0.4531, 0.9688, 0.4531, 0.9688, 0.4375, 1.0, 0.4219, 0.9688, 0.2969, 0.9688, 0.2812, 0.9375, 0.3438, 0.9375, 0.3281, 0.9688, 0.3281, 0.9688, 0.3125, 1.0, 0.2969, 0.9688, 0.1719, 0.9688, 0.1562, 0.9375, 0.2187, 0.9375, 0.2031, 0.9688, 0.2031, 0.9688, 0.1875, 1.0, 0.1719, 0.9688, 0.04687, 0.9688, 0.03125, 0.9375, 0.09375, 0.9375, 0.07812, 0.9688, 0.07812, 0.9688, 0.0625, 1.0, 0.04687, 0.9688, 0.9219, 0.9688, 0.9062, 0.9375, 0.9687, 0.9375, 0.9531, 0.9688, 0.9531, 0.9688, 0.9375, 1.0, 0.9219, 0.9688, 0.7969, 0.9688, 0.7812, 0.9375, 0.8438, 0.9375, 0.8281, 0.9688, 0.8281, 0.9688, 0.8125, 1.0, 0.7969, 0.9688, 0.375, 0.875, 0.25, 0.875, 0.25, 0.875, 0.375, 0.875, 0.875, 0.875, 1.0, 0.875, 1.0, 0.875, 0.875, 0.875, 0.375, 0.875, 0.375, 0.875, 0.375, 0.875, 0.375, 0.875, 0.875, 0.875, 1.0, 0.875, 1.0, 0.875, 0.875, 0.875, 0.5, 0.875, 0.625, 0.875, 0.625, 0.875, 0.5, 0.875, 0.5, 0.875, 0.625, 0.875, 0.625, 0.875, 0.5, 0.875, 0.5, 0.875, 0.625, 0.875, 0.625, 0.875, 0.5, 0.875, 0.25, 0.875, 0.375, 0.875, 0.375, 0.875, 0.25, 0.875, 0.25, 0.875, 0.375, 0.875, 0.375, 0.875, 0.25, 0.875, 0.25, 0.875, 0.375, 0.875, 0.375, 0.875, 0.25, 0.875, 0.0, 0.875, 0.125, 0.875, 0.125, 0.875, 0.0, 0.875, 0.0, 0.875, 0.125, 0.875, 0.125, 0.875, 0.0, 0.875, 0.625, 0.875, 0.625, 0.875, 0.625, 0.875, 0.625, 0.875, 0.75, 0.875, 0.875, 0.875, 0.875, 0.875, 0.75, 0.875, 0.625, 0.875, 0.75, 0.875, 0.75, 0.875, 0.625, 0.875, 0.0, 0.875, 0.125, 0.875, 0.125, 0.875, 0.0, 0.875, 0.625, 0.875, 0.75, 0.875, 0.75, 0.875, 0.625, 0.875, 0.625, 0.875, 0.75, 0.875, 0.75, 0.875, 0.625, 0.875, 0.625, 0.875, 0.75, 0.875, 0.75, 0.875, 0.625, 0.875, 0.375, 0.875, 0.5, 0.875, 0.5, 0.875, 0.375, 0.875, 0.625, 0.875, 0.625, 0.875, 0.625, 0.875, 0.625, 0.875, 0.75, 0.875, 0.875, 0.875, 0.875, 0.875, 0.75, 0.875, 0.625, 0.875, 0.75, 0.875, 0.75, 0.875, 0.625, 0.875, 0.625, 0.875, 0.625, 0.875, 0.625, 0.875, 0.875, 0.875, 0.875, 0.875, 0.875, 0.875, 0.875, 0.875, 0.75, 0.875, 0.625, 0.875, 0.625, 0.875, 0.75, 0.875, 0.875, 0.875, 0.75, 0.875, 0.75, 0.875, 0.875, 0.875, 0.625, 0.875, 0.625, 0.875, 0.625, 0.875, 0.5, 0.875, 0.625, 0.875, 0.625, 0.875, 0.5, 0.875, 0.375, 0.875, 0.5, 0.875, 0.5, 0.875, 0.375, 0.875, 0.625, 0.875, 0.5, 0.875, 0.5, 0.875, 0.625, 0.875, 0.375, 0.875, 0.375, 0.875, 0.375, 0.875, 0.375, 0.875, 0.375, 0.875, 0.5, 0.875, 0.5, 0.875, 0.375, 0.875, 0.5, 0.875, 0.625, 0.875, 0.625, 0.875, 0.5, 0.875, 0.125, 0.875, 0.25, 0.875, 0.25, 0.875, 0.125, 0.875, 0.25, 0.875, 0.375, 0.875, 0.375, 0.875, 0.25, 0.875, 0.125, 0.875, 0.125, 0.875, 0.125, 0.875, 0.125, 0.875, 0.25, 0.875, 0.125, 0.875, 0.125, 0.875, 0.25, 0.875, 0.25, 0.875, 0.375, 0.875, 0.375, 0.875, 0.25, 0.875, 0.125, 0.875, 0.25, 0.875, 0.25, 0.875, 0.125, 0.875, 0.875, 0.875, 1.0, 0.875, 1.0, 0.875, 0.875, 0.875, 0.0, 0.875, 0.125, 0.875, 0.125, 0.875, 0.0, 0.875, 1.0, 0.875, 0.875, 0.875, 0.875, 0.875, 1.0, 0.875, 0.125, 0.875, 0.0, 0.875, 0.0, 0.875, 0.125, 0.875, 0.875, 0.875, 1.0, 0.875, 1.0, 0.875, 0.875, 0.875, 0.0, 0.875, 0.125, 0.875, 0.125, 0.875, 0.0, 0.875, 0.375, 0.875, 0.5, 0.875, 0.5, 0.875, 0.375, 0.875, 0.375, 0.875, 0.5, 0.875, 0.5, 0.875, 0.375, 0.875, 0.125, 0.875, 0.25, 0.875, 0.25, 0.875, 0.125, 0.875, 0.125, 0.875, 0.25, 0.875, 0.25, 0.875, 0.125, 0.875, 0.125, 0.875, 0.25, 0.875, 0.25, 0.875, 0.125, 0.875])
me_cylinder.use_remesh_preserve_volume = False
me_cylinder.use_remesh_preserve_attributes = False
me_cylinder.use_mirror_vertex_groups = False
me_cylinder.update()
me_staunton_king = bpy.data.meshes.new('Staunton King')
me_staunton_king.from_pydata([(-0.215, -0.5, 0.0), (0.215, -0.5, 0.0), (-0.215, 0.5, 0.0), (0.215, 0.5, 0.0)], [], [(0, 1, 3, 2)])
_uv = me_staunton_king.uv_layers.new(name='UVMap')
_uv.uv.foreach_set('vector', [0.0, 0.0, 1.0, 0.0, 1.0, 1.0, 0.0, 1.0])
me_staunton_king.materials.append(mat_staunton_king)
me_staunton_king.use_remesh_preserve_volume = False
me_staunton_king.use_remesh_preserve_attributes = False
me_staunton_king.use_mirror_vertex_groups = False
me_staunton_king.update()

# ---- objects
ob_light = bpy.data.objects.new('Light', light_light)
ob_camera = bpy.data.objects.new('Camera', cam_camera)
ob_king = bpy.data.objects.new('King', me_cylinder)
ob_staunton_king = bpy.data.objects.new('Staunton King', me_staunton_king)

# ---- transforms, parenting, visibility, modifiers, constraints
ob_light.location = (4.076, 1.005, 0.9727)
ob_light.rotation_euler = (0.6503, 0.05522, 1.866)
ob_light.lock_rotations_4d = False
ob_light.empty_display_type = 'ARROWS'
ob_light.color = (0.0, 0.0, 0.0, 0.0)
ob_light.lineart.crease_threshold = 0.0
ob_camera.location = (0.3157, -0.001471, 0.0228)
ob_camera.rotation_euler = (1.603, -4.553e-05, 1.561)
ob_camera.lock_rotations_4d = False
ob_camera.empty_display_type = 'ARROWS'
ob_camera.color = (0.0, 0.0, 0.0, 0.0)
ob_camera.display_type = 'WIRE'
ob_camera.lineart.crease_threshold = 0.0
ob_king.location = (0.0, 0.0, 0.0)
ob_king.rotation_euler = (0.0, -0.0, 2.356)
ob_king.scale = (0.01919, 0.01919, 0.01948)
ob_king.display_type = 'SOLID'
ob_king.lineart.crease_threshold = 0.0
ob_staunton_king.location = (0.0, 0.0, 0.04502)
ob_staunton_king.rotation_euler = (1.571, 0.0, 1.571)
ob_staunton_king.scale = (0.09303, 0.095, 1.0)
ob_staunton_king.lineart.crease_threshold = 0.0

# ---- collection membership
col_collection.objects.link(ob_light)
col_collection.objects.link(ob_camera)
col_collection.objects.link(ob_king)
col_collection.objects.link(ob_staunton_king)

# ---- scene / render settings (as saved in the file)
scene.camera = ob_camera
scene.frame_start = 1; scene.frame_end = 250; scene.frame_set(1)
scene.render.engine = 'BLENDER_EEVEE_NEXT'
scene.cycles.use_denoising = False
scene.cycles.samples = 128
scene.cycles.sampling_pattern = 'TABULATED_SOBOL'
scene.cycles.use_adaptive_sampling = False
scene.cycles.use_light_tree = False
scene.view_settings.view_transform = 'Filmic'
bpy.context.view_layer.update()
